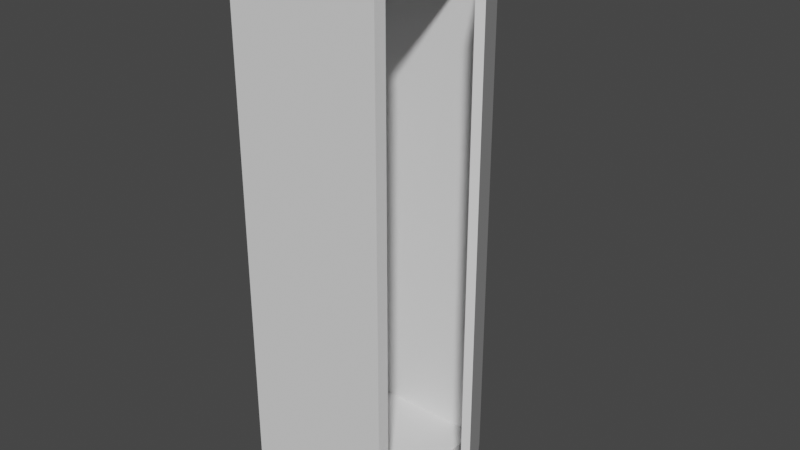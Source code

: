 # Source: bin.blend  (saved by Blender 2.82.7; exported with 4.5.12 LTS)
import bpy
from mathutils import Matrix  # noqa: F401  (used for matrix-valued properties, if any)

bpy.ops.wm.read_factory_settings(use_empty=True)
scene = bpy.context.scene
scene.name = 'Scene'

# ---- collections
col_collection = bpy.data.collections.new('Collection'); scene.collection.children.link(col_collection)

# ---- world
world_world = bpy.data.worlds.new('World'); scene.world = world_world
world_world.use_nodes = True; world_world.node_tree.nodes.clear()
_N = world_world.node_tree.nodes; _L = world_world.node_tree.links
n0 = _N.new('ShaderNodeOutputWorld'); n0.name = 'World Output'; n0.location = (300, 300)
n1 = _N.new('ShaderNodeBackground'); n1.name = 'Background'; n1.location = (10, 300)
n1.inputs[0].default_value = (0.05088, 0.05088, 0.05088, 1.0)
_L.new(n1.outputs[0], n0.inputs[0])
n0.is_active_output = True
world_world.color = (0.05088, 0.05088, 0.05088)
world_world.use_sun_shadow = False
world_world.sun_shadow_jitter_overblur = 0.0

# ---- meshes
me_cube = bpy.data.meshes.new('Cube')
me_cube.from_pydata([(-0.614, 0.839, 0.9076), (-0.614, 0.839, -0.9226), (-0.614, -0.839, 0.9076), (-0.614, -0.839, -0.9226), (1.0, 1.0, 1.0), (1.0, 1.0, -1.0), (1.0, -1.0, 1.0), (1.0, -1.0, -1.0), (-1.0, 1.0, 1.0), (-1.0, 1.0, -1.0), (-1.0, -1.0, 1.0), (-1.0, -1.0, -1.0), (1.0, -0.839, -0.9207), (1.0, -0.839, -0.9226), (1.0, -0.839, 0.9076), (1.0, 0.839, -0.9226), (1.0, 0.839, 0.9076), (1.0, 0.8241, -1.0), (1.0, 1.0, -0.9215), (1.0, 0.8397, 1.0), (1.959, -0.5631, -0.9133), (1.959, -0.5631, -0.9917), (1.872, -0.6239, -0.9915), (1.872, -0.609, 0.9161), (1.872, -0.609, -0.9141), (1.959, -0.5631, 1.008), (1.872, -0.6083, 1.008)], [], [(3, 1, 0, 2), (1, 3, 13, 15), (1, 15, 16, 0), (4, 8, 10, 6, 19), (7, 6, 10, 11), (11, 10, 8, 9), (9, 5, 17, 7, 11), (5, 18, 20, 21), (9, 8, 4, 18, 5), (13, 3, 2, 14, 12), (14, 2, 0, 16), (7, 12, 14, 16, 19, 6), (17, 15, 13, 12, 7), (16, 15, 24, 23), (19, 16, 23, 26), (21, 20, 24, 22), (24, 20, 25, 23), (26, 23, 25), (17, 5, 21, 22), (15, 17, 22, 24), (4, 19, 26, 25), (18, 4, 25, 20)])
_uv = me_cube.uv_layers.new(name='UVMap')
_uv.uv.foreach_set('vector', [0.375, 0.0, 0.375, 0.25, 0.625, 0.25, 0.625, 0.0, 0.125, 0.5, 0.125, 0.75, 0.3268, 0.75, 0.3268, 0.5, 0.375, 0.25, 0.375, 0.4518, 0.625, 0.4518, 0.625, 0.25, 0.625, 0.5, 0.875, 0.5, 0.875, 0.75, 0.625, 0.75, 0.625, 0.52, 0.375, 0.75, 0.625, 0.75, 0.625, 1.0, 0.375, 1.0, 0.375, 0.0, 0.625, 0.0, 0.625, 0.25, 0.375, 0.25, 0.125, 0.5, 0.375, 0.5, 0.375, 0.522, 0.375, 0.75, 0.125, 0.75, 0.375, 0.5, 0.3848, 0.5, 0.3848, 0.5, 0.375, 0.5, 0.375, 0.25, 0.625, 0.25, 0.625, 0.5, 0.3848, 0.5, 0.375, 0.5, 0.375, 0.7982, 0.375, 1.0, 0.625, 1.0, 0.625, 0.7982, 0.3864, 0.7982, 0.6732, 0.75, 0.875, 0.75, 0.875, 0.5, 0.6732, 0.5, 0.375, 0.75, 0.3951, 0.7299, 0.6135, 0.7299, 0.6135, 0.5201, 0.625, 0.52, 0.625, 0.75, 0.375, 0.522, 0.3847, 0.5201, 0.3847, 0.7299, 0.3951, 0.7299, 0.375, 0.75, 0.625, 0.4518, 0.375, 0.4518, 0.375, 0.4518, 0.625, 0.4518, 0.625, 0.52, 0.6135, 0.5201, 0.6135, 0.5201, 0.625, 0.52, 0.375, 0.5, 0.3848, 0.5, 0.3847, 0.5201, 0.375, 0.522, 0.3847, 0.5201, 0.3848, 0.5, 0.625, 0.5, 0.6135, 0.5201, 0.625, 0.52, 0.6135, 0.5201, 0.625, 0.5, 0.375, 0.522, 0.375, 0.5, 0.375, 0.5, 0.375, 0.522, 0.3847, 0.5201, 0.375, 0.522, 0.375, 0.522, 0.3847, 0.5201, 0.625, 0.5, 0.625, 0.52, 0.625, 0.52, 0.625, 0.5, 0.3848, 0.5, 0.625, 0.5, 0.625, 0.5, 0.3848, 0.5])
me_cube.materials.append(None)
me_cube.use_remesh_preserve_volume = False
me_cube.use_remesh_preserve_attributes = False
me_cube.use_mirror_vertex_groups = False
me_cube.update()

# ---- objects
ob_cube = bpy.data.objects.new('Cube', me_cube)

# ---- transforms, parenting, visibility, modifiers, constraints
ob_cube.location = (0.0, 0.0, 0.0)
ob_cube.scale = (2.088, 2.088, 7.173)
ob_cube.lock_rotations_4d = False
ob_cube.empty_display_type = 'ARROWS'
ob_cube.lineart.crease_threshold = 0.0

# ---- collection membership
col_collection.objects.link(ob_cube)

# ---- scene / render settings (as saved in the file)
scene.frame_start = 1; scene.frame_end = 250; scene.frame_set(1)
scene.render.engine = 'BLENDER_EEVEE_NEXT'
scene.cycles.use_denoising = False
scene.cycles.samples = 128
scene.cycles.sampling_pattern = 'TABULATED_SOBOL'
scene.cycles.use_adaptive_sampling = False
scene.cycles.use_light_tree = False
scene.view_settings.view_transform = 'Filmic'
bpy.context.view_layer.update()

# ---- added for rendering (the .blend has no active camera and no usable light): camera, sun
cam_auto = bpy.data.cameras.new('AutoCamera')
cam_auto.lens = 50.0
cam_auto.sensor_width = 36.0
cam_auto.clip_end = 1000.0
ob_auto_camera = bpy.data.objects.new('AutoCamera', cam_auto)
scene.collection.objects.link(ob_auto_camera)
ob_auto_camera.location = (16.0115, -18.0123, 12.0386)
ob_auto_camera.rotation_euler = (1.09748, -7.21219e-08, 0.694738)
scene.camera = ob_auto_camera
light_auto_sun = bpy.data.lights.new('AutoSun', 'SUN')
light_auto_sun.energy = 3.0
light_auto_sun.angle = 0.0523599
ob_auto_sun = bpy.data.objects.new('AutoSun', light_auto_sun)
scene.collection.objects.link(ob_auto_sun)
ob_auto_sun.rotation_euler = (0.872665, 0.174533, 0.523599)
bpy.context.view_layer.update()
